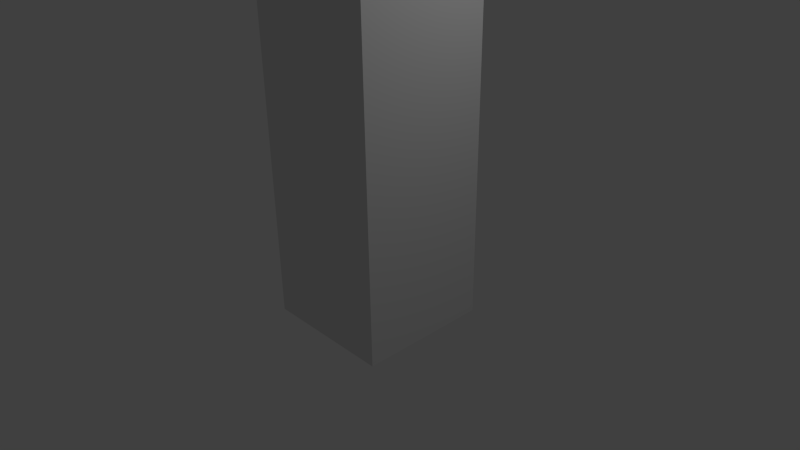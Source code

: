 # Source: multitrack-advanced.blend  (saved by Blender 2.57.1; exported with 4.5.12 LTS)
import bpy
from mathutils import Matrix  # noqa: F401  (used for matrix-valued properties, if any)

bpy.ops.wm.read_factory_settings(use_empty=True)
scene = bpy.context.scene
scene.name = 'Scene'

# ---- collections
col_collection_1 = bpy.data.collections.new('Collection 1'); scene.collection.children.link(col_collection_1)

# ---- materials (node trees are filled in below, after node groups)
mat_material = bpy.data.materials.new('Material')
mat_material.alpha_threshold = 0.0
mat_material.use_transparent_shadow = False
mat_material.roughness = 0.5
mat_material.line_color = (0.0, 0.0, 0.0, 1.0)

# ---- material node trees

# ---- world
world_world = bpy.data.worlds.new('World'); scene.world = world_world
world_world.color = (0.05088, 0.05088, 0.05088)
world_world.use_sun_shadow = False
world_world.sun_shadow_jitter_overblur = 0.0
world_world.cycles.sampling_method = 'MANUAL'
world_world.cycles.sample_map_resolution = 256

# ---- cameras
cam_camera = bpy.data.cameras.new('Camera')
cam_camera.clip_end = 100.0
cam_camera.lens = 35.0
cam_camera.ortho_scale = 7.314
cam_camera.dof.focus_distance = 0.0
cam_camera.dof.aperture_fstop = 128.0

# ---- lights
light_lamp = bpy.data.lights.new('Lamp', 'POINT')
light_lamp.transmission_factor = 0.0
light_lamp.cutoff_distance = 30.0
light_lamp.energy = 100.0
light_lamp.shadow_buffer_clip_start = 1.001
light_lamp.shadow_soft_size = 1.0
light_lamp.shadow_maximum_resolution = 0.006
light_lamp.use_absolute_resolution = True
light_lamp.cycles.use_multiple_importance_sampling = False

# ---- meshes
me_cube = bpy.data.meshes.new('Cube')
me_cube.from_pydata([(1.0, 1.0, -1.0), (1.0, -1.0, -1.0), (-1.0, -1.0, -1.0), (-1.0, 1.0, -1.0), (1.0, 1.0, 5.459), (1.0, -1.0, 5.459), (-1.0, -1.0, 5.459), (-1.0, 1.0, 5.459)], [], [(0, 1, 2, 3), (4, 7, 6, 5), (0, 4, 5, 1), (1, 5, 6, 2), (2, 6, 7, 3), (4, 0, 3, 7)])
me_cube.materials.append(mat_material)
me_cube.use_remesh_preserve_volume = False
me_cube.use_remesh_preserve_attributes = False
me_cube.use_mirror_vertex_groups = False
me_cube.update()
arm_armature = bpy.data.armatures.new('Armature')  # bones are not reproduced

# ---- objects
ob_empty = bpy.data.objects.new('Empty', None)
ob_armatureadvanced = bpy.data.objects.new('ArmatureADVANCED', arm_armature)
ob_cubeadvanced = bpy.data.objects.new('CubeADVANCED', me_cube)
ob_lamp = bpy.data.objects.new('Lamp', light_lamp)
ob_camera = bpy.data.objects.new('Camera', cam_camera)

# ---- transforms, parenting, visibility, modifiers, constraints
ob_empty.location = (-0.03616, -0.2183, 4.426)
ob_empty.empty_image_offset = (0.0, 0.0)
ob_empty.lineart.crease_threshold = 0.0
ob_armatureadvanced.location = (0.0, 0.0, 0.0)
ob_armatureadvanced.lineart.crease_threshold = 0.0
ob_cubeadvanced.parent = ob_armatureadvanced
ob_cubeadvanced.location = (0.0, 0.0, 0.0)
ob_cubeadvanced.lock_rotations_4d = False
ob_cubeadvanced.empty_display_type = 'ARROWS'
ob_cubeadvanced.lineart.crease_threshold = 0.0
_vg = ob_cubeadvanced.vertex_groups.new(name='Bone')
for _i, _w in zip([0, 1, 2, 3, 4, 5, 7], [0.9694, 0.9691, 0.9693, 0.9691, 0.007385, 0.002123, 0.0025]): _vg.add([_i], _w, 'REPLACE')
_vg = ob_cubeadvanced.vertex_groups.new(name='Bone.000')
_vg = ob_cubeadvanced.vertex_groups.new(name='Bone.001')
for _i, _w in zip([0, 1, 2, 3, 4, 5, 6, 7], [0.01113, 0.01188, 0.01133, 0.01187, 0.9713, 0.9739, 0.9759, 0.9738]): _vg.add([_i], _w, 'REPLACE')
_m = ob_cubeadvanced.modifiers.new('Multires', 'MULTIRES')
_m.uv_smooth = 'PRESERVE_CORNERS'
_m.quality = 3
_m.levels = 2
_m.sculpt_levels = 2
_m.render_levels = 2
_m.show_only_control_edges = False
_m = ob_cubeadvanced.modifiers.new('Armature', 'ARMATURE')
_m.object = ob_armatureadvanced
_m.use_bone_envelopes = True
ob_lamp.location = (4.076, 1.005, 5.904)
ob_lamp.rotation_euler = (0.6503, 0.05522, 1.866)
ob_lamp.lock_rotations_4d = False
ob_lamp.empty_display_type = 'ARROWS'
ob_lamp.color = (0.0, 0.0, 0.0, 0.0)
ob_lamp.lineart.crease_threshold = 0.0
ob_camera.location = (7.481, -6.508, 5.344)
ob_camera.rotation_euler = (1.109, 0.01082, 0.8149)
ob_camera.lock_rotations_4d = False
ob_camera.empty_display_type = 'ARROWS'
ob_camera.color = (0.0, 0.0, 0.0, 0.0)
ob_camera.display_type = 'WIRE'
ob_camera.lineart.crease_threshold = 0.0

# ---- collection membership
col_collection_1.objects.link(ob_empty)
col_collection_1.objects.link(ob_armatureadvanced)
col_collection_1.objects.link(ob_cubeadvanced)
col_collection_1.objects.link(ob_lamp)
col_collection_1.objects.link(ob_camera)

# ---- scene / render settings (as saved in the file)
scene.camera = ob_camera
scene.frame_start = 1; scene.frame_end = 250; scene.frame_set(10)
scene.render.engine = 'BLENDER_EEVEE_NEXT'
scene.render.image_settings.color_mode = 'RGB'
scene.render.image_settings.compression = 90
scene.render.resolution_percentage = 50
scene.render.dither_intensity = 0.0
scene.render.bake_margin = 2
scene.render.bake_bias = 0.0
scene.cycles.use_denoising = False
scene.cycles.samples = 10
scene.cycles.sampling_pattern = 'TABULATED_SOBOL'
scene.cycles.light_sampling_threshold = 0.0
scene.cycles.use_adaptive_sampling = False
scene.cycles.use_light_tree = False
scene.cycles.blur_glossy = 0.0
scene.cycles.volume_bounces = 1
scene.cycles.pixel_filter_type = 'GAUSSIAN'
scene.cycles.sample_clamp_indirect = 0.0
scene.view_settings.view_transform = 'Standard'
bpy.context.view_layer.update()
